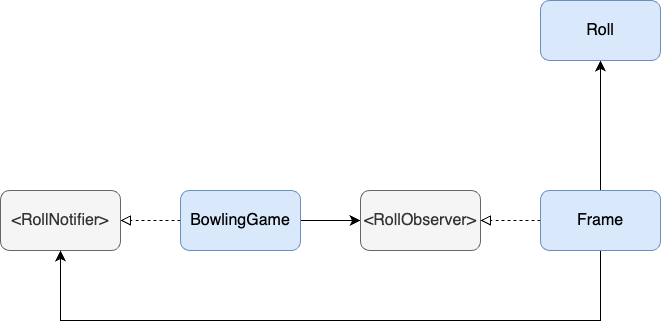

The diagram above was exported from draw.io. Its source (the exported page's mxGraphModel, read from the mxfile embedded in the PNG):
<mxGraphModel dx="1410" dy="1182" grid="1" gridSize="10" guides="1" tooltips="1" connect="1" arrows="1" fold="1" page="0" pageScale="1" pageWidth="1169" pageHeight="827" math="0" shadow="0">
  <root>
    <mxCell id="0" />
    <mxCell id="1" parent="0" />
    <mxCell id="PD0JkieqTzsUzKMnfnqQ-4" style="edgeStyle=orthogonalEdgeStyle;rounded=0;orthogonalLoop=1;jettySize=auto;html=1;entryX=1;entryY=0.5;entryDx=0;entryDy=0;fontSize=12;startSize=8;endSize=8;endArrow=block;endFill=0;dashed=1;" parent="1" source="PD0JkieqTzsUzKMnfnqQ-1" target="PD0JkieqTzsUzKMnfnqQ-3" edge="1">
      <mxGeometry relative="1" as="geometry" />
    </mxCell>
    <mxCell id="PD0JkieqTzsUzKMnfnqQ-5" style="edgeStyle=none;curved=1;rounded=0;orthogonalLoop=1;jettySize=auto;html=1;entryX=0;entryY=0.5;entryDx=0;entryDy=0;fontSize=12;startSize=8;endSize=8;" parent="1" source="PD0JkieqTzsUzKMnfnqQ-1" target="PD0JkieqTzsUzKMnfnqQ-2" edge="1">
      <mxGeometry relative="1" as="geometry" />
    </mxCell>
    <mxCell id="PD0JkieqTzsUzKMnfnqQ-1" value="BowlingGame" style="rounded=1;whiteSpace=wrap;html=1;fontSize=16;fillColor=#dae8fc;strokeColor=#6c8ebf;" parent="1" vertex="1">
      <mxGeometry x="140" y="80" width="120" height="60" as="geometry" />
    </mxCell>
    <mxCell id="PD0JkieqTzsUzKMnfnqQ-2" value="&amp;lt;RollObserver&amp;gt;" style="rounded=1;whiteSpace=wrap;html=1;fontSize=16;fillColor=#f5f5f5;strokeColor=#666666;fontColor=#333333;" parent="1" vertex="1">
      <mxGeometry x="320" y="80" width="120" height="60" as="geometry" />
    </mxCell>
    <mxCell id="PD0JkieqTzsUzKMnfnqQ-3" value="&amp;lt;RollNotifier&amp;gt;" style="rounded=1;whiteSpace=wrap;html=1;fontSize=16;fillColor=#f5f5f5;strokeColor=#666666;fontColor=#333333;" parent="1" vertex="1">
      <mxGeometry x="-40" y="80" width="120" height="60" as="geometry" />
    </mxCell>
    <mxCell id="PD0JkieqTzsUzKMnfnqQ-7" style="edgeStyle=orthogonalEdgeStyle;rounded=0;orthogonalLoop=1;jettySize=auto;html=1;entryX=1;entryY=0.5;entryDx=0;entryDy=0;fontSize=12;startSize=8;endSize=8;dashed=1;endArrow=block;endFill=0;" parent="1" source="PD0JkieqTzsUzKMnfnqQ-6" target="PD0JkieqTzsUzKMnfnqQ-2" edge="1">
      <mxGeometry relative="1" as="geometry" />
    </mxCell>
    <mxCell id="PD0JkieqTzsUzKMnfnqQ-10" style="edgeStyle=none;curved=1;rounded=0;orthogonalLoop=1;jettySize=auto;html=1;entryX=0.5;entryY=1;entryDx=0;entryDy=0;fontSize=12;startSize=8;endSize=8;" parent="1" source="PD0JkieqTzsUzKMnfnqQ-6" target="PD0JkieqTzsUzKMnfnqQ-8" edge="1">
      <mxGeometry relative="1" as="geometry" />
    </mxCell>
    <mxCell id="PD0JkieqTzsUzKMnfnqQ-11" style="edgeStyle=orthogonalEdgeStyle;rounded=0;orthogonalLoop=1;jettySize=auto;html=1;entryX=0.5;entryY=1;entryDx=0;entryDy=0;fontSize=12;startSize=8;endSize=8;exitX=0.5;exitY=1;exitDx=0;exitDy=0;" parent="1" source="PD0JkieqTzsUzKMnfnqQ-6" target="PD0JkieqTzsUzKMnfnqQ-3" edge="1">
      <mxGeometry relative="1" as="geometry">
        <Array as="points">
          <mxPoint x="560" y="210" />
          <mxPoint x="20" y="210" />
        </Array>
      </mxGeometry>
    </mxCell>
    <mxCell id="PD0JkieqTzsUzKMnfnqQ-6" value="Frame" style="rounded=1;whiteSpace=wrap;html=1;fontSize=16;fillColor=#dae8fc;strokeColor=#6c8ebf;" parent="1" vertex="1">
      <mxGeometry x="500" y="80" width="120" height="60" as="geometry" />
    </mxCell>
    <mxCell id="PD0JkieqTzsUzKMnfnqQ-8" value="Roll" style="rounded=1;whiteSpace=wrap;html=1;fontSize=16;fillColor=#dae8fc;strokeColor=#6c8ebf;" parent="1" vertex="1">
      <mxGeometry x="500" y="-110" width="120" height="60" as="geometry" />
    </mxCell>
  </root>
</mxGraphModel>